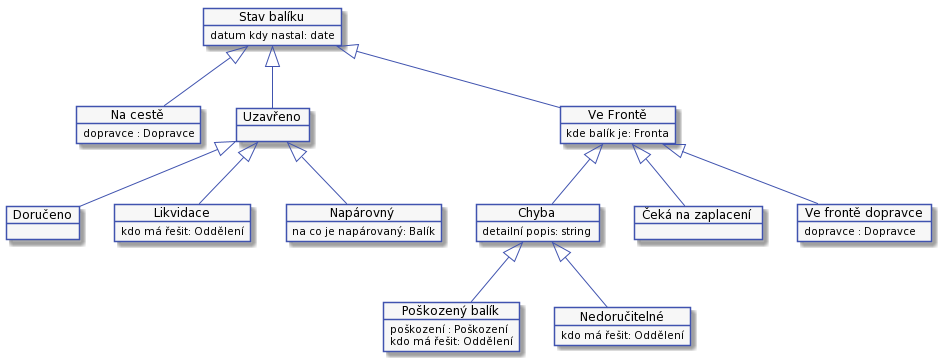

The diagram above was rendered by PlantUML. Its source (embedded in the PNG):
@startuml



skinparam activity {
    BorderColor #4053AF
    ArrowColor #4053AF
    FontName Roboto
    BackgroundColor #F7F7F7
    StartColor #4053AF
    EndColor #4053AF
}

skinparam activityDiamond {
    BorderColor #4053AF
    ArrowColor #4053AF
    FontName Roboto
    BackgroundColor #F7F7F7
}

skinparam actor {
    BorderColor #4053AF
    ArrowColor #4053AF
    FontName Roboto
    BackgroundColor #F7F7F7
}

skinparam useCase {
    BorderColor #4053AF
    ArrowColor #4053AF
    FontName Roboto
    BackgroundColor #F7F7F7
}

skinparam state {
    BorderColor #4053AF
    ArrowColor #4053AF
    FontName Roboto
    BackgroundColor #F7F7F7
}

skinparam sequence {
    ParticipantBorderColor #4053AF
    ParticipantBackgroundColor #F7F7F7
}

skinparam note {
    BorderColor #4053AF
    BackgroundColor #F7F7F7
}

skinparam object {
    BorderColor #4053AF
    BackgroundColor #F7F7F7
}

skinparam class {
    BorderColor #4053AF
    BackgroundColor #F7F7F7
}

hide empty description

object "Stav balíku" as state
object state {
    datum kdy nastal: date
}

object "Na cestě" as delivering
object delivering {
    dopravce : Dopravce
}

object "Uzavřeno" as closed
object closed {
}

object "Doručeno" as delivered
object delivered {
}

object "Likvidace" as disposed
object disposed {
    kdo má řešit: Oddělení
}

object "Napárovný" as duplicated
object duplicated {
    na co je napárovaný: Balík
}

object "Ve Frontě" as queue
object queue {
    kde balík je: Fronta
}

object "Chyba" as error
object error {
    detailní popis: string
}

object "Poškozený balík" as damage
object damage {
    poškození : Poškození
    kdo má řešit: Oddělení
}

object "Nedoručitelné" as undeliverable
object undeliverable {
    kdo má řešit: Oddělení
}

object "Čeká na zaplacení" as payment
object payment {
}

object "Ve frontě dopravce" as waitingForShipping
object waitingForShipping {
    dopravce : Dopravce
}

state <|-- closed
closed <|-- delivered
closed <|-- disposed
closed <|-- duplicated

state <|-- delivering

state <|-- queue
queue <|-- error
error <|-- damage
error <|-- undeliverable
queue <|-- payment
queue <|-- waitingForShipping
@enduml